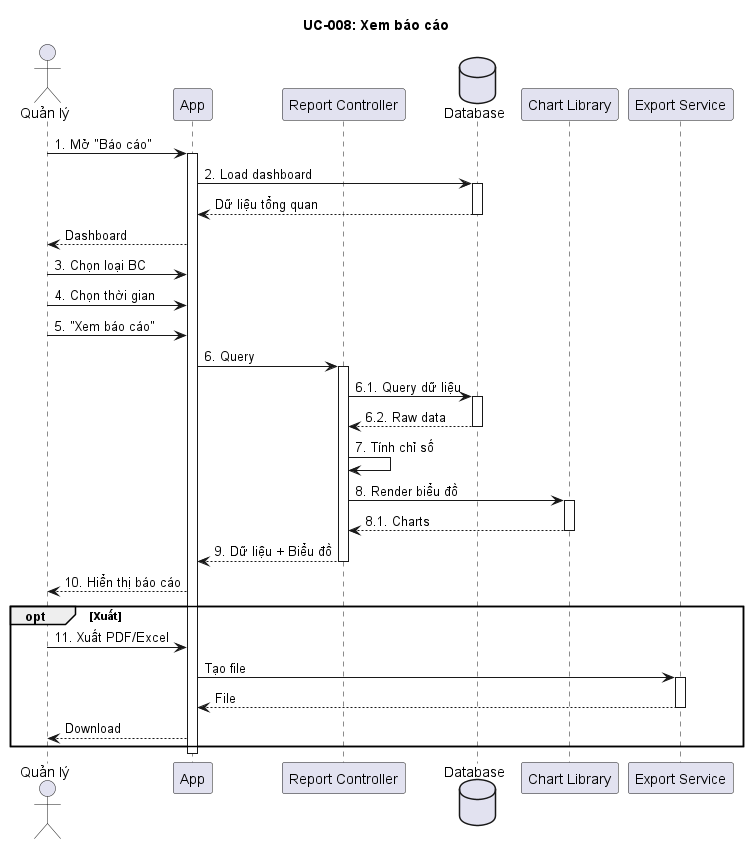

The diagram above was rendered by PlantUML. Its source (embedded in the PNG):
@startuml
title UC-008: Xem báo cáo

actor "Quản lý" as Manager
participant "App" as App
participant "Report Controller" as Report
database "Database" as DB
participant "Chart Library" as Chart
participant "Export Service" as Export

Manager -> App: 1. Mở "Báo cáo"
activate App
App -> DB: 2. Load dashboard
activate DB
DB --> App: Dữ liệu tổng quan
deactivate DB
App --> Manager: Dashboard

Manager -> App: 3. Chọn loại BC
Manager -> App: 4. Chọn thời gian
Manager -> App: 5. "Xem báo cáo"

App -> Report: 6. Query
activate Report
Report -> DB: 6.1. Query dữ liệu
activate DB
DB --> Report: 6.2. Raw data
deactivate DB

Report -> Report: 7. Tính chỉ số

Report -> Chart: 8. Render biểu đồ
activate Chart
Chart --> Report: 8.1. Charts
deactivate Chart

Report --> App: 9. Dữ liệu + Biểu đồ
deactivate Report

App --> Manager: 10. Hiển thị báo cáo

opt Xuất
    Manager -> App: 11. Xuất PDF/Excel
    App -> Export: Tạo file
    activate Export
    Export --> App: File
    deactivate Export
    App --> Manager: Download
end

deactivate App

@enduml